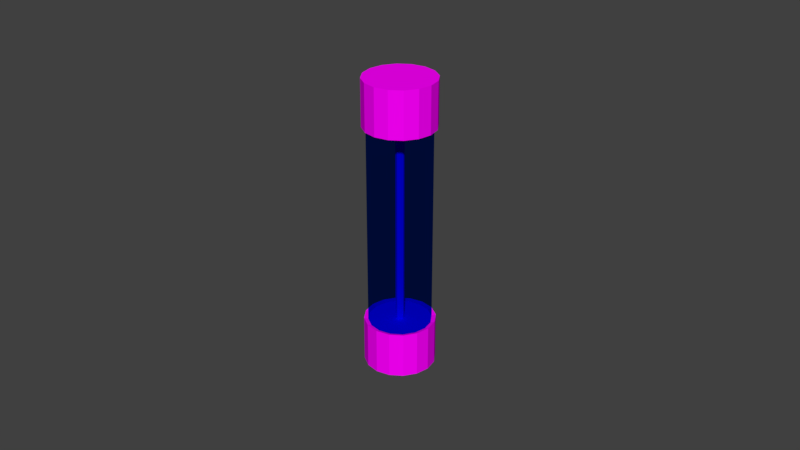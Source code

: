 # Source: fuse.blend  (saved by Blender 2.79.0; exported with 4.5.12 LTS)
import bpy
from mathutils import Matrix  # noqa: F401  (used for matrix-valued properties, if any)

bpy.ops.wm.read_factory_settings(use_empty=True)
scene = bpy.context.scene
scene.name = 'Scene'

# ---- collections
col_collection_2 = bpy.data.collections.new('Collection 2'); scene.collection.children.link(col_collection_2)

# ---- images (referenced by path relative to the original .blend; pixels are not part of the script)
import os
ASSET_DIR = os.environ.get("B2B_ASSET_DIR", "")  # directory of the original .blend (textures are referenced by path, not embedded)
HERE = os.path.dirname(os.path.abspath(__file__))  # packed textures are extracted next to this script under _unpacked/

def load_image(name, relpath, width, height, colorspace="sRGB"):
    """Load a texture the original file referenced (path relative to the .blend, or extracted next to this script)."""
    p = next((c for c in (os.path.join(HERE, relpath), os.path.join(ASSET_DIR, relpath)) if relpath and os.path.exists(c)), "")
    if p:
        img = bpy.data.images.load(p, check_existing=True)
        img.name = name
    else:  # same state as the original file: an image datablock whose file is absent (Cycles renders it pink)
        img = bpy.data.images.new(name, width, height)
        img.source = "FILE"
        img.filepath = "//" + (relpath or name)
    img.colorspace_settings.name = colorspace
    return img
img_lowpolytexture_png = load_image('LowPolyTexture.png', 'LowPolyTexture.png', 1024, 1024, 'sRGB')

# ---- materials (node trees are filled in below, after node groups)
mat_main = bpy.data.materials.new('Main')
mat_main.alpha_threshold = 0.0
mat_main.roughness = 0.5
mat_glass = bpy.data.materials.new('Glass')
mat_glass.alpha_threshold = 0.0
mat_glass.roughness = 0.5

# ---- material node trees
mat_main.use_nodes = True; mat_main.node_tree.nodes.clear()
_N = mat_main.node_tree.nodes; _L = mat_main.node_tree.links
n0 = _N.new('ShaderNodeOutputMaterial'); n0.name = 'Material Output'; n0.location = (300, 300)
n1 = _N.new('ShaderNodeBsdfDiffuse'); n1.name = 'Diffuse BSDF'; n1.location = (10, 300)
n2 = _N.new('ShaderNodeTexImage'); n2.name = 'Image Texture'; n2.location = (-180, 300)
n2.width = 140
n2.image = img_lowpolytexture_png
_L.new(n1.outputs[0], n0.inputs[0])
_L.new(n2.outputs[0], n1.inputs[0])
n0.is_active_output = True
mat_glass.use_nodes = True; mat_glass.node_tree.nodes.clear()
_N = mat_glass.node_tree.nodes; _L = mat_glass.node_tree.links
n0 = _N.new('ShaderNodeOutputMaterial'); n0.name = 'Material Output'; n0.location = (300, 300)
n1 = _N.new('ShaderNodeBsdfTransparent'); n1.name = 'Transparent BSDF'; n1.location = (10, 300)
n1.inputs[0].default_value = (0.0, 0.245, 0.8, 0.0)
_L.new(n1.outputs[0], n0.inputs[0])
n0.is_active_output = True

# ---- world
world_world = bpy.data.worlds.new('World'); scene.world = world_world
world_world.color = (0.05088, 0.05088, 0.05088)
world_world.use_sun_shadow = False
world_world.sun_shadow_jitter_overblur = 0.0
world_world.cycles.sampling_method = 'MANUAL'

# ---- meshes
me_cylinder = bpy.data.meshes.new('Cylinder')
me_cylinder.from_pydata([(0.0, 0.009699, 0.02327), (0.003712, 0.008961, 0.02327), (0.006858, 0.006858, 0.02327), (0.008961, 0.003712, 0.02327), (0.009699, -4.24e-10, 0.02327), (0.008961, -0.003712, 0.02327), (0.006858, -0.006858, 0.02327), (0.003712, -0.008961, 0.02327), (1.465e-09, -0.009699, 0.02327), (-0.003712, -0.008961, 0.02327), (-0.006858, -0.006858, 0.02327), (-0.008961, -0.003712, 0.02327), (-0.009699, 1.157e-10, 0.02327), (-0.008961, 0.003712, 0.02327), (-0.006858, 0.006858, 0.02327), (-0.003712, 0.008961, 0.02327), (0.004205, 0.01015, 0.02293), (-7.505e-11, 0.01099, 0.02293), (0.00777, 0.00777, 0.02293), (0.01015, 0.004205, 0.02293), (0.01099, -4.849e-10, 0.02293), (0.01015, -0.004205, 0.02293), (0.00777, -0.00777, 0.02293), (0.004205, -0.01015, 0.02293), (1.584e-09, -0.01099, 0.02293), (-0.004205, -0.01015, 0.02293), (-0.00777, -0.00777, 0.02293), (-0.01015, -0.004205, 0.02293), (-0.01099, 1.265e-10, 0.02293), (-0.01015, 0.004205, 0.02293), (-0.00777, 0.00777, 0.02293), (-0.004205, 0.01015, 0.02293), (0.004205, 0.01015, 0.03354), (-2.574e-10, 0.01099, 0.03354), (0.00777, 0.00777, 0.03354), (0.01015, 0.004205, 0.03354), (0.01099, -4.849e-10, 0.03354), (0.01015, -0.004205, 0.03354), (0.00777, -0.00777, 0.03354), (0.004205, -0.01015, 0.03354), (1.402e-09, -0.01099, 0.03354), (-0.004205, -0.01015, 0.03354), (-0.00777, -0.00777, 0.03354), (-0.01015, -0.004205, 0.03354), (-0.01099, 1.265e-10, 0.03354), (-0.01015, 0.004205, 0.03354), (-0.00777, 0.00777, 0.03354), (-0.004205, 0.01015, 0.03354), (0.0, 0.009699, -0.02327), (0.003712, 0.008961, -0.02327), (0.006858, 0.006858, -0.02327), (0.008961, 0.003712, -0.02327), (0.009699, -4.24e-10, -0.02327), (0.008961, -0.003712, -0.02327), (0.006858, -0.006858, -0.02327), (0.003712, -0.008961, -0.02327), (1.465e-09, -0.009699, -0.02327), (-0.003712, -0.008961, -0.02327), (-0.006858, -0.006858, -0.02327), (-0.008961, -0.003712, -0.02327), (-0.009699, 1.157e-10, -0.02327), (-0.008961, 0.003712, -0.02327), (-0.006858, 0.006858, -0.02327), (-0.003712, 0.008961, -0.02327), (0.004205, 0.01015, -0.02293), (-7.505e-11, 0.01099, -0.02293), (0.00777, 0.00777, -0.02293), (0.01015, 0.004205, -0.02293), (0.01099, -4.849e-10, -0.02293), (0.01015, -0.004205, -0.02293), (0.00777, -0.00777, -0.02293), (0.004205, -0.01015, -0.02293), (1.584e-09, -0.01099, -0.02293), (-0.004205, -0.01015, -0.02293), (-0.00777, -0.00777, -0.02293), (-0.01015, -0.004205, -0.02293), (-0.01099, 1.265e-10, -0.02293), (-0.01015, 0.004205, -0.02293), (-0.00777, 0.00777, -0.02293), (-0.004205, 0.01015, -0.02293), (0.004205, 0.01015, -0.03354), (-2.574e-10, 0.01099, -0.03354), (0.00777, 0.00777, -0.03354), (0.01015, 0.004205, -0.03354), (0.01099, -4.849e-10, -0.03354), (0.01015, -0.004205, -0.03354), (0.00777, -0.00777, -0.03354), (0.004205, -0.01015, -0.03354), (1.402e-09, -0.01099, -0.03354), (-0.004205, -0.01015, -0.03354), (-0.00777, -0.00777, -0.03354), (-0.01015, -0.004205, -0.03354), (-0.01099, 1.265e-10, -0.03354), (-0.01015, 0.004205, -0.03354), (-0.00777, 0.00777, -0.03354), (-0.004205, 0.01015, -0.03354)], [], [(14, 13, 29, 30), (25, 24, 40, 41), (2, 1, 16, 18), (7, 6, 22, 23), (12, 11, 27, 28), (5, 4, 20, 21), (10, 9, 25, 26), (15, 14, 30, 31), (3, 2, 18, 19), (8, 7, 23, 24), (1, 0, 17, 16), (13, 12, 28, 29), (6, 5, 21, 22), (11, 10, 26, 27), (0, 15, 31, 17), (4, 3, 19, 20), (9, 8, 24, 25), (32, 33, 47, 46, 45, 44, 43, 42, 41, 40, 39, 38, 37, 36, 35, 34), (18, 16, 32, 34), (26, 25, 41, 42), (19, 18, 34, 35), (27, 26, 42, 43), (20, 19, 35, 36), (28, 27, 43, 44), (21, 20, 36, 37), (29, 28, 44, 45), (22, 21, 37, 38), (30, 29, 45, 46), (23, 22, 38, 39), (31, 30, 46, 47), (24, 23, 39, 40), (16, 17, 33, 32), (17, 31, 47, 33), (62, 78, 77, 61), (73, 89, 88, 72), (50, 66, 64, 49), (55, 71, 70, 54), (60, 76, 75, 59), (53, 69, 68, 52), (58, 74, 73, 57), (63, 79, 78, 62), (51, 67, 66, 50), (56, 72, 71, 55), (49, 64, 65, 48), (61, 77, 76, 60), (54, 70, 69, 53), (59, 75, 74, 58), (48, 65, 79, 63), (52, 68, 67, 51), (57, 73, 72, 56), (80, 82, 83, 84, 85, 86, 87, 88, 89, 90, 91, 92, 93, 94, 95, 81), (66, 82, 80, 64), (74, 90, 89, 73), (67, 83, 82, 66), (75, 91, 90, 74), (68, 84, 83, 67), (76, 92, 91, 75), (69, 85, 84, 68), (77, 93, 92, 76), (70, 86, 85, 69), (78, 94, 93, 77), (71, 87, 86, 70), (79, 95, 94, 78), (72, 88, 87, 71), (64, 80, 81, 65), (65, 81, 95, 79), (1, 2, 3, 4, 5, 6, 7, 8, 9, 10, 11, 12, 13, 14, 15, 0), (49, 48, 63, 62, 61, 60, 59, 58, 57, 56, 55, 54, 53, 52, 51, 50)])
_uv = me_cylinder.uv_layers.new(name='UVMap')
_uv.uv.foreach_set('vector', [0.09122, 0.9093, 0.08135, 0.8994, 0.08407, 0.8953, 0.09529, 0.9066, 0.01828, 0.9634, 0.01113, 0.946, 0.0397, 0.9396, 0.04236, 0.9468, 0.08135, 0.959, 0.09122, 0.9491, 0.0953, 0.9518, 0.08408, 0.9631, 0.02634, 0.9362, 0.03169, 0.9491, 0.02761, 0.9518, 0.02153, 0.9371, 0.06845, 0.8941, 0.05448, 0.894, 0.05352, 0.8892, 0.0694, 0.8892, 0.04156, 0.959, 0.05447, 0.9643, 0.05352, 0.9692, 0.03884, 0.9631, 0.04158, 0.8994, 0.0317, 0.9093, 0.02762, 0.9066, 0.03885, 0.8953, 0.09655, 0.9222, 0.09122, 0.9093, 0.09529, 0.9066, 0.1014, 0.9213, 0.06844, 0.9643, 0.08135, 0.959, 0.08408, 0.9631, 0.0694, 0.9692, 0.02635, 0.9222, 0.02634, 0.9362, 0.02153, 0.9371, 0.02154, 0.9212, 0.09122, 0.9491, 0.09655, 0.9362, 0.1014, 0.9372, 0.0953, 0.9518, 0.08135, 0.8994, 0.06845, 0.8941, 0.0694, 0.8892, 0.08407, 0.8953, 0.03169, 0.9491, 0.04156, 0.959, 0.03884, 0.9631, 0.02761, 0.9518, 0.05448, 0.894, 0.04158, 0.8994, 0.03885, 0.8953, 0.05352, 0.8892, 0.09655, 0.9362, 0.09655, 0.9222, 0.1014, 0.9213, 0.1014, 0.9372, 0.05447, 0.9643, 0.06844, 0.9643, 0.0694, 0.9692, 0.05352, 0.9692, 0.0317, 0.9093, 0.02635, 0.9222, 0.02154, 0.9212, 0.02762, 0.9066, 0.1064, 0.9012, 0.1126, 0.9162, 0.1126, 0.9324, 0.1064, 0.9474, 0.09494, 0.9589, 0.07994, 0.9651, 0.0637, 0.9651, 0.04869, 0.9589, 0.03721, 0.9474, 0.03099, 0.9324, 0.03099, 0.9162, 0.03721, 0.9012, 0.04869, 0.8897, 0.0637, 0.8835, 0.07994, 0.8835, 0.09494, 0.8897, 0.08472, 0.8963, 0.0979, 0.9098, 0.07379, 0.9264, 0.06882, 0.9207, 0.03149, 0.9768, 0.01828, 0.9634, 0.04236, 0.9468, 0.04742, 0.9524, 0.0674, 0.889, 0.08472, 0.8963, 0.06882, 0.9207, 0.06223, 0.9175, 0.04882, 0.9842, 0.03149, 0.9768, 0.04742, 0.9524, 0.05398, 0.9556, 0.04861, 0.889, 0.0674, 0.889, 0.06223, 0.9175, 0.05498, 0.9172, 0.06762, 0.9842, 0.04882, 0.9842, 0.05398, 0.9556, 0.06124, 0.9559, 0.03132, 0.8963, 0.04861, 0.889, 0.05498, 0.9172, 0.04821, 0.9199, 0.08492, 0.9768, 0.06762, 0.9842, 0.06124, 0.9559, 0.06805, 0.9533, 0.01818, 0.9097, 0.03132, 0.8963, 0.04821, 0.9199, 0.04292, 0.9251, 0.09804, 0.9634, 0.08492, 0.9768, 0.06805, 0.9533, 0.07333, 0.9481, 0.01111, 0.9271, 0.01818, 0.9097, 0.04292, 0.9251, 0.03993, 0.932, 0.105, 0.946, 0.09804, 0.9634, 0.07333, 0.9481, 0.07624, 0.9412, 0.01113, 0.946, 0.01111, 0.9271, 0.03993, 0.932, 0.0397, 0.9396, 0.0979, 0.9098, 0.105, 0.9272, 0.07638, 0.9336, 0.07379, 0.9264, 0.105, 0.9272, 0.105, 0.946, 0.07624, 0.9412, 0.07638, 0.9336, 0.09122, 0.9093, 0.09529, 0.9066, 0.08407, 0.8953, 0.08135, 0.8994, 0.01828, 0.9634, 0.04236, 0.9468, 0.0397, 0.9396, 0.01113, 0.946, 0.08135, 0.959, 0.08408, 0.9631, 0.0953, 0.9518, 0.09122, 0.9491, 0.02634, 0.9362, 0.02153, 0.9371, 0.02761, 0.9518, 0.03169, 0.9491, 0.06845, 0.8941, 0.0694, 0.8892, 0.05352, 0.8892, 0.05448, 0.894, 0.04156, 0.959, 0.03884, 0.9631, 0.05352, 0.9692, 0.05447, 0.9643, 0.04158, 0.8994, 0.03885, 0.8953, 0.02762, 0.9066, 0.0317, 0.9093, 0.09655, 0.9222, 0.1014, 0.9213, 0.09529, 0.9066, 0.09122, 0.9093, 0.06844, 0.9643, 0.0694, 0.9692, 0.08408, 0.9631, 0.08135, 0.959, 0.02635, 0.9222, 0.02154, 0.9212, 0.02153, 0.9371, 0.02634, 0.9362, 0.09122, 0.9491, 0.0953, 0.9518, 0.1014, 0.9372, 0.09655, 0.9362, 0.08135, 0.8994, 0.08407, 0.8953, 0.0694, 0.8892, 0.06845, 0.8941, 0.03169, 0.9491, 0.02761, 0.9518, 0.03884, 0.9631, 0.04156, 0.959, 0.05448, 0.894, 0.05352, 0.8892, 0.03885, 0.8953, 0.04158, 0.8994, 0.09655, 0.9362, 0.1014, 0.9372, 0.1014, 0.9213, 0.09655, 0.9222, 0.05447, 0.9643, 0.05352, 0.9692, 0.0694, 0.9692, 0.06844, 0.9643, 0.0317, 0.9093, 0.02762, 0.9066, 0.02154, 0.9212, 0.02635, 0.9222, 0.1064, 0.9012, 0.09494, 0.8897, 0.07994, 0.8835, 0.0637, 0.8835, 0.04869, 0.8897, 0.03721, 0.9012, 0.03099, 0.9162, 0.03099, 0.9324, 0.03721, 0.9474, 0.04869, 0.9589, 0.0637, 0.9651, 0.07994, 0.9651, 0.09494, 0.9589, 0.1064, 0.9474, 0.1126, 0.9324, 0.1126, 0.9162, 0.08472, 0.8963, 0.06882, 0.9207, 0.07379, 0.9264, 0.0979, 0.9098, 0.03149, 0.9768, 0.04742, 0.9524, 0.04236, 0.9468, 0.01828, 0.9634, 0.0674, 0.889, 0.06223, 0.9175, 0.06882, 0.9207, 0.08472, 0.8963, 0.04882, 0.9842, 0.05398, 0.9556, 0.04742, 0.9524, 0.03149, 0.9768, 0.04861, 0.889, 0.05498, 0.9172, 0.06223, 0.9175, 0.0674, 0.889, 0.06762, 0.9842, 0.06124, 0.9559, 0.05398, 0.9556, 0.04882, 0.9842, 0.03132, 0.8963, 0.04821, 0.9199, 0.05498, 0.9172, 0.04861, 0.889, 0.08492, 0.9768, 0.06805, 0.9533, 0.06124, 0.9559, 0.06762, 0.9842, 0.01818, 0.9097, 0.04292, 0.9251, 0.04821, 0.9199, 0.03132, 0.8963, 0.09804, 0.9634, 0.07333, 0.9481, 0.06805, 0.9533, 0.08492, 0.9768, 0.01111, 0.9271, 0.03993, 0.932, 0.04292, 0.9251, 0.01818, 0.9097, 0.105, 0.946, 0.07624, 0.9412, 0.07333, 0.9481, 0.09804, 0.9634, 0.01113, 0.946, 0.0397, 0.9396, 0.03993, 0.932, 0.01111, 0.9271, 0.0979, 0.9098, 0.07379, 0.9264, 0.07638, 0.9336, 0.105, 0.9272, 0.105, 0.9272, 0.07638, 0.9336, 0.07624, 0.9412, 0.105, 0.946, 0.09122, 0.9491, 0.08135, 0.959, 0.06844, 0.9643, 0.05447, 0.9643, 0.04156, 0.959, 0.03169, 0.9491, 0.02634, 0.9362, 0.02635, 0.9222, 0.0317, 0.9093, 0.04158, 0.8994, 0.05448, 0.894, 0.06845, 0.8941, 0.08135, 0.8994, 0.09122, 0.9093, 0.09655, 0.9222, 0.09655, 0.9362, 0.09122, 0.9491, 0.09655, 0.9362, 0.09655, 0.9222, 0.09122, 0.9093, 0.08135, 0.8994, 0.06845, 0.8941, 0.05448, 0.894, 0.04158, 0.8994, 0.0317, 0.9093, 0.02635, 0.9222, 0.02634, 0.9362, 0.03169, 0.9491, 0.04156, 0.959, 0.05447, 0.9643, 0.06844, 0.9643, 0.08135, 0.959])
me_cylinder.materials.append(mat_main)
me_cylinder.use_remesh_preserve_volume = False
me_cylinder.use_remesh_preserve_attributes = False
me_cylinder.use_mirror_vertex_groups = False
me_cylinder.update()
me_cylinder_001 = bpy.data.meshes.new('Cylinder.001')
me_cylinder_001.from_pydata([(0.0, 0.009699, 0.02327), (0.003712, 0.008961, 0.02327), (0.006858, 0.006858, 0.02327), (0.008961, 0.003712, 0.02327), (0.009699, -4.24e-10, 0.02327), (0.008961, -0.003712, 0.02327), (0.006858, -0.006858, 0.02327), (0.003712, -0.008961, 0.02327), (1.465e-09, -0.009699, 0.02327), (-0.003712, -0.008961, 0.02327), (-0.006858, -0.006858, 0.02327), (-0.008961, -0.003712, 0.02327), (-0.009699, 1.157e-10, 0.02327), (-0.008961, 0.003712, 0.02327), (-0.006858, 0.006858, 0.02327), (-0.003712, 0.008961, 0.02327), (0.0, 0.009699, 0.0), (0.0, 0.009699, -0.02327), (0.003712, 0.008961, 0.0), (0.003712, 0.008961, -0.02327), (0.006858, 0.006858, 0.0), (0.006858, 0.006858, -0.02327), (0.008961, 0.003712, 0.0), (0.008961, 0.003712, -0.02327), (0.009699, -4.24e-10, 0.0), (0.009699, -4.24e-10, -0.02327), (0.008961, -0.003712, 0.0), (0.008961, -0.003712, -0.02327), (0.006858, -0.006858, 0.0), (0.006858, -0.006858, -0.02327), (0.003712, -0.008961, 0.0), (0.003712, -0.008961, -0.02327), (1.465e-09, -0.009699, 0.0), (1.465e-09, -0.009699, -0.02327), (-0.003712, -0.008961, 0.0), (-0.003712, -0.008961, -0.02327), (-0.006858, -0.006858, 0.0), (-0.006858, -0.006858, -0.02327), (-0.008961, -0.003712, 0.0), (-0.008961, -0.003712, -0.02327), (-0.009699, 1.157e-10, 0.0), (-0.009699, 1.157e-10, -0.02327), (-0.008961, 0.003712, 0.0), (-0.008961, 0.003712, -0.02327), (-0.006858, 0.006858, 0.0), (-0.006858, 0.006858, -0.02327), (-0.003712, 0.008961, 0.0), (-0.003712, 0.008961, -0.02327)], [], [(16, 0, 1, 18), (18, 1, 2, 20), (20, 2, 3, 22), (22, 3, 4, 24), (24, 4, 5, 26), (26, 5, 6, 28), (28, 6, 7, 30), (30, 7, 8, 32), (32, 8, 9, 34), (34, 9, 10, 36), (36, 10, 11, 38), (38, 11, 12, 40), (40, 12, 13, 42), (42, 13, 14, 44), (44, 14, 15, 46), (46, 15, 0, 16), (16, 18, 19, 17), (18, 20, 21, 19), (20, 22, 23, 21), (22, 24, 25, 23), (24, 26, 27, 25), (26, 28, 29, 27), (28, 30, 31, 29), (30, 32, 33, 31), (32, 34, 35, 33), (34, 36, 37, 35), (36, 38, 39, 37), (38, 40, 41, 39), (40, 42, 43, 41), (42, 44, 45, 43), (44, 46, 47, 45), (46, 16, 17, 47)])
_uv = me_cylinder_001.uv_layers.new(name='UVMap')
_uv.uv.foreach_set('vector', [0.0, 0.0, 0.0, 0.0, 0.0, 0.0, 0.0, 0.0, 0.0, 0.0, 0.0, 0.0, 0.0, 0.0, 0.0, 0.0, 0.0, 0.0, 0.0, 0.0, 0.0, 0.0, 0.0, 0.0, 0.0, 0.0, 0.0, 0.0, 0.0, 0.0, 0.0, 0.0, 0.0, 0.0, 0.0, 0.0, 0.0, 0.0, 0.0, 0.0, 0.0, 0.0, 0.0, 0.0, 0.0, 0.0, 0.0, 0.0, 0.0, 0.0, 0.0, 0.0, 0.0, 0.0, 0.0, 0.0, 0.0, 0.0, 0.0, 0.0, 0.0, 0.0, 0.0, 0.0, 0.0, 0.0, 0.0, 0.0, 0.0, 0.0, 0.0, 0.0, 0.0, 0.0, 0.0, 0.0, 0.0, 0.0, 0.0, 0.0, 0.0, 0.0, 0.0, 0.0, 0.0, 0.0, 0.0, 0.0, 0.0, 0.0, 0.0, 0.0, 0.0, 0.0, 0.0, 0.0, 0.0, 0.0, 0.0, 0.0, 0.0, 0.0, 0.0, 0.0, 0.0, 0.0, 0.0, 0.0, 0.0, 0.0, 0.0, 0.0, 0.0, 0.0, 0.0, 0.0, 0.0, 0.0, 0.0, 0.0, 0.0, 0.0, 0.0, 0.0, 0.0, 0.0, 0.0, 0.0, 0.0, 0.0, 0.0, 0.0, 0.0, 0.0, 0.0, 0.0, 0.0, 0.0, 0.0, 0.0, 0.0, 0.0, 0.0, 0.0, 0.0, 0.0, 0.0, 0.0, 0.0, 0.0, 0.0, 0.0, 0.0, 0.0, 0.0, 0.0, 0.0, 0.0, 0.0, 0.0, 0.0, 0.0, 0.0, 0.0, 0.0, 0.0, 0.0, 0.0, 0.0, 0.0, 0.0, 0.0, 0.0, 0.0, 0.0, 0.0, 0.0, 0.0, 0.0, 0.0, 0.0, 0.0, 0.0, 0.0, 0.0, 0.0, 0.0, 0.0, 0.0, 0.0, 0.0, 0.0, 0.0, 0.0, 0.0, 0.0, 0.0, 0.0, 0.0, 0.0, 0.0, 0.0, 0.0, 0.0, 0.0, 0.0, 0.0, 0.0, 0.0, 0.0, 0.0, 0.0, 0.0, 0.0, 0.0, 0.0, 0.0, 0.0, 0.0, 0.0, 0.0, 0.0, 0.0, 0.0, 0.0, 0.0, 0.0, 0.0, 0.0, 0.0, 0.0, 0.0, 0.0, 0.0, 0.0, 0.0, 0.0, 0.0, 0.0, 0.0, 0.0, 0.0, 0.0, 0.0, 0.0, 0.0, 0.0, 0.0, 0.0, 0.0, 0.0, 0.0, 0.0, 0.0, 0.0, 0.0])
me_cylinder_001.materials.append(mat_glass)
me_cylinder_001.use_remesh_preserve_volume = False
me_cylinder_001.use_remesh_preserve_attributes = False
me_cylinder_001.use_mirror_vertex_groups = False
me_cylinder_001.update()
me_cylinder_002 = bpy.data.meshes.new('Cylinder.002')
me_cylinder_002.from_pydata([(0.0, 0.001323, -0.0236), (0.0, 0.001323, 0.0236), (0.0009358, 0.0009358, -0.0236), (0.0009358, 0.0009358, 0.0236), (0.001323, -5.785e-11, -0.0236), (0.001323, -5.785e-11, 0.0236), (0.0009358, -0.0009358, -0.0236), (0.0009358, -0.0009358, 0.0236), (-1.157e-10, -0.001323, -0.0236), (-1.157e-10, -0.001323, 0.0236), (-0.0009358, -0.0009358, -0.0236), (-0.0009358, -0.0009358, 0.0236), (-0.001323, 1.578e-11, -0.0236), (-0.001323, 1.578e-11, 0.0236), (-0.0009358, 0.0009358, -0.0236), (-0.0009358, 0.0009358, 0.0236)], [], [(0, 1, 3, 2), (2, 3, 5, 4), (4, 5, 7, 6), (6, 7, 9, 8), (8, 9, 11, 10), (10, 11, 13, 12), (3, 1, 15, 13, 11, 9, 7, 5), (12, 13, 15, 14), (14, 15, 1, 0), (0, 2, 4, 6, 8, 10, 12, 14)])
_uv = me_cylinder_002.uv_layers.new(name='UVMap')
_uv.uv.foreach_set('vector', [0.7979, 0.7979, 0.831, 0.7979, 0.831, 0.831, 0.7979, 0.831, 0.7979, 0.7979, 0.831, 0.7979, 0.831, 0.831, 0.7979, 0.831, 0.7979, 0.7979, 0.831, 0.7979, 0.831, 0.831, 0.7979, 0.831, 0.7979, 0.7979, 0.831, 0.7979, 0.831, 0.831, 0.7979, 0.831, 0.7979, 0.7979, 0.831, 0.7979, 0.831, 0.831, 0.7979, 0.831, 0.7979, 0.7979, 0.831, 0.7979, 0.831, 0.831, 0.7979, 0.831, 0.8145, 0.831, 0.8262, 0.8262, 0.831, 0.8145, 0.8262, 0.8027, 0.8145, 0.7979, 0.8027, 0.8027, 0.7979, 0.8145, 0.8027, 0.8262, 0.7979, 0.7979, 0.831, 0.7979, 0.831, 0.831, 0.7979, 0.831, 0.7979, 0.7979, 0.831, 0.7979, 0.831, 0.831, 0.7979, 0.831, 0.8145, 0.831, 0.8262, 0.8262, 0.831, 0.8145, 0.8262, 0.8027, 0.8145, 0.7979, 0.8027, 0.8027, 0.7979, 0.8145, 0.8027, 0.8262])
me_cylinder_002.materials.append(mat_main)
me_cylinder_002.use_remesh_preserve_volume = False
me_cylinder_002.use_remesh_preserve_attributes = False
me_cylinder_002.use_mirror_vertex_groups = False
me_cylinder_002.update()

# ---- objects
ob_fuse = bpy.data.objects.new('Fuse', None)
ob_cylinder = bpy.data.objects.new('Cylinder', me_cylinder)
ob_cylinder_001 = bpy.data.objects.new('Cylinder.001', me_cylinder_001)
ob_cylinder_002 = bpy.data.objects.new('Cylinder.002', me_cylinder_002)

# ---- transforms, parenting, visibility, modifiers, constraints
ob_fuse.location = (0.0, 0.0, 0.0)
ob_fuse.empty_display_size = 1.36
ob_fuse.empty_image_offset = (0.0, 0.0)
ob_fuse.lineart.crease_threshold = 0.0
ob_cylinder.parent = ob_fuse
ob_cylinder.location = (0.0, 0.0, 0.0)
ob_cylinder.scale = (1.0, 1.0, 1.36)
ob_cylinder.lineart.crease_threshold = 0.0
ob_cylinder_001.parent = ob_fuse
ob_cylinder_001.location = (0.0, 0.0, 0.0)
ob_cylinder_001.scale = (1.0, 1.0, 1.36)
ob_cylinder_001.lineart.crease_threshold = 0.0
ob_cylinder_002.parent = ob_fuse
ob_cylinder_002.location = (0.0, 0.0, 0.0)
ob_cylinder_002.scale = (1.0, 1.0, 1.36)
ob_cylinder_002.lineart.crease_threshold = 0.0

# ---- collection membership
col_collection_2.objects.link(ob_fuse)
col_collection_2.objects.link(ob_cylinder)
col_collection_2.objects.link(ob_cylinder_001)
col_collection_2.objects.link(ob_cylinder_002)

# ---- scene / render settings (as saved in the file)
scene.frame_start = 1; scene.frame_end = 250; scene.frame_set(1)
scene.render.engine = 'CYCLES'
scene.render.resolution_percentage = 50
scene.render.dither_intensity = 0.0
scene.cycles.use_denoising = False
scene.cycles.samples = 128
scene.cycles.sampling_pattern = 'TABULATED_SOBOL'
scene.cycles.use_adaptive_sampling = False
scene.cycles.use_light_tree = False
scene.cycles.blur_glossy = 0.0
scene.cycles.sample_clamp_indirect = 0.0
scene.view_settings.view_transform = 'Standard'
bpy.context.view_layer.update()

# ---- added for rendering (the .blend has no active camera and no usable light): camera, sun
cam_auto = bpy.data.cameras.new('AutoCamera')
cam_auto.lens = 50.0
cam_auto.sensor_width = 36.0
cam_auto.clip_end = 1000.0
ob_auto_camera = bpy.data.objects.new('AutoCamera', cam_auto)
scene.collection.objects.link(ob_auto_camera)
ob_auto_camera.location = (0.185045, -0.222054, 0.148036)
ob_auto_camera.rotation_euler = (1.09748, -7.21219e-08, 0.694738)
scene.camera = ob_auto_camera
light_auto_sun = bpy.data.lights.new('AutoSun', 'SUN')
light_auto_sun.energy = 3.0
light_auto_sun.angle = 0.0523599
ob_auto_sun = bpy.data.objects.new('AutoSun', light_auto_sun)
scene.collection.objects.link(ob_auto_sun)
ob_auto_sun.rotation_euler = (0.872665, 0.174533, 0.523599)
bpy.context.view_layer.update()
